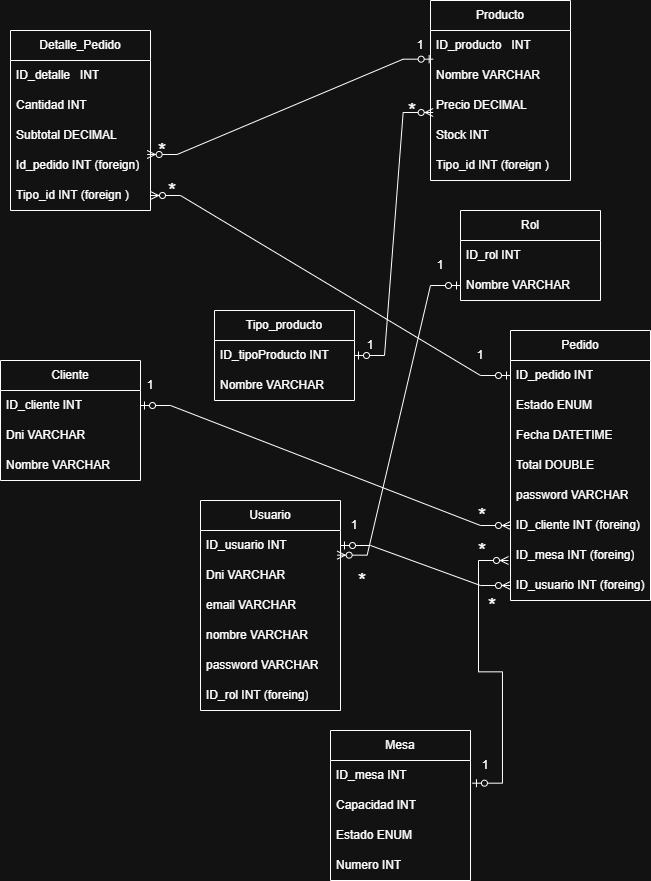

The diagram above was exported from draw.io. Its source (the exported page's mxGraphModel, read from the mxfile embedded in the PNG):
<mxGraphModel dx="729" dy="431" grid="1" gridSize="10" guides="1" tooltips="1" connect="1" arrows="1" fold="1" page="1" pageScale="1" pageWidth="827" pageHeight="1169" math="0" shadow="0">
  <root>
    <mxCell id="0" />
    <mxCell id="1" parent="0" />
    <mxCell id="UetFMyba0VYYprQ2YxDR-1" parent="1" style="swimlane;fontStyle=0;childLayout=stackLayout;horizontal=1;startSize=30;horizontalStack=0;resizeParent=1;resizeParentMax=0;resizeLast=0;collapsible=1;marginBottom=0;whiteSpace=wrap;html=1;" value="Producto" vertex="1">
      <mxGeometry height="180" width="140" x="490" y="110" as="geometry" />
    </mxCell>
    <mxCell id="UetFMyba0VYYprQ2YxDR-2" parent="UetFMyba0VYYprQ2YxDR-1" style="text;strokeColor=none;fillColor=none;align=left;verticalAlign=middle;spacingLeft=4;spacingRight=4;overflow=hidden;points=[[0,0.5],[1,0.5]];portConstraint=eastwest;rotatable=0;whiteSpace=wrap;html=1;" value="ID_producto&amp;nbsp; &amp;nbsp;INT" vertex="1">
      <mxGeometry height="30" width="140" y="30" as="geometry" />
    </mxCell>
    <mxCell id="UetFMyba0VYYprQ2YxDR-3" parent="UetFMyba0VYYprQ2YxDR-1" style="text;strokeColor=none;fillColor=none;align=left;verticalAlign=middle;spacingLeft=4;spacingRight=4;overflow=hidden;points=[[0,0.5],[1,0.5]];portConstraint=eastwest;rotatable=0;whiteSpace=wrap;html=1;" value="Nombre VARCHAR" vertex="1">
      <mxGeometry height="30" width="140" y="60" as="geometry" />
    </mxCell>
    <mxCell id="UetFMyba0VYYprQ2YxDR-4" parent="UetFMyba0VYYprQ2YxDR-1" style="text;strokeColor=none;fillColor=none;align=left;verticalAlign=middle;spacingLeft=4;spacingRight=4;overflow=hidden;points=[[0,0.5],[1,0.5]];portConstraint=eastwest;rotatable=0;whiteSpace=wrap;html=1;" value="Precio DECIMAL" vertex="1">
      <mxGeometry height="30" width="140" y="90" as="geometry" />
    </mxCell>
    <mxCell id="UetFMyba0VYYprQ2YxDR-5" parent="UetFMyba0VYYprQ2YxDR-1" style="text;strokeColor=none;fillColor=none;align=left;verticalAlign=middle;spacingLeft=4;spacingRight=4;overflow=hidden;points=[[0,0.5],[1,0.5]];portConstraint=eastwest;rotatable=0;whiteSpace=wrap;html=1;" value="Stock INT" vertex="1">
      <mxGeometry height="30" width="140" y="120" as="geometry" />
    </mxCell>
    <mxCell id="UetFMyba0VYYprQ2YxDR-6" parent="UetFMyba0VYYprQ2YxDR-1" style="text;strokeColor=none;fillColor=none;align=left;verticalAlign=middle;spacingLeft=4;spacingRight=4;overflow=hidden;points=[[0,0.5],[1,0.5]];portConstraint=eastwest;rotatable=0;whiteSpace=wrap;html=1;" value="&lt;span class=&quot;eujQNb&quot; data-sfc-root=&quot;c&quot; data-sfc-cb=&quot;&quot; style=&quot;font-family: &amp;quot;Google Sans&amp;quot;, Arial, sans-serif;&quot;&gt;&lt;font style=&quot;color: light-dark(rgb(230, 232, 240), rgb(251, 251, 251));&quot;&gt;Tipo_id INT (foreign )&lt;/font&gt;&lt;/span&gt;" vertex="1">
      <mxGeometry height="30" width="140" y="150" as="geometry" />
    </mxCell>
    <mxCell id="UetFMyba0VYYprQ2YxDR-7" parent="1" style="swimlane;fontStyle=0;childLayout=stackLayout;horizontal=1;startSize=30;horizontalStack=0;resizeParent=1;resizeParentMax=0;resizeLast=0;collapsible=1;marginBottom=0;whiteSpace=wrap;html=1;" value="Detalle_Pedido" vertex="1">
      <mxGeometry height="180" width="140" x="70" y="140" as="geometry" />
    </mxCell>
    <mxCell id="UetFMyba0VYYprQ2YxDR-8" parent="UetFMyba0VYYprQ2YxDR-7" style="text;strokeColor=none;fillColor=none;align=left;verticalAlign=middle;spacingLeft=4;spacingRight=4;overflow=hidden;points=[[0,0.5],[1,0.5]];portConstraint=eastwest;rotatable=0;whiteSpace=wrap;html=1;" value="ID_detalle&amp;nbsp; &amp;nbsp;INT" vertex="1">
      <mxGeometry height="30" width="140" y="30" as="geometry" />
    </mxCell>
    <mxCell id="UetFMyba0VYYprQ2YxDR-9" parent="UetFMyba0VYYprQ2YxDR-7" style="text;strokeColor=none;fillColor=none;align=left;verticalAlign=middle;spacingLeft=4;spacingRight=4;overflow=hidden;points=[[0,0.5],[1,0.5]];portConstraint=eastwest;rotatable=0;whiteSpace=wrap;html=1;" value="Cantidad INT" vertex="1">
      <mxGeometry height="30" width="140" y="60" as="geometry" />
    </mxCell>
    <mxCell id="UetFMyba0VYYprQ2YxDR-10" parent="UetFMyba0VYYprQ2YxDR-7" style="text;strokeColor=none;fillColor=none;align=left;verticalAlign=middle;spacingLeft=4;spacingRight=4;overflow=hidden;points=[[0,0.5],[1,0.5]];portConstraint=eastwest;rotatable=0;whiteSpace=wrap;html=1;" value="Subtotal DECIMAL" vertex="1">
      <mxGeometry height="30" width="140" y="90" as="geometry" />
    </mxCell>
    <mxCell id="UetFMyba0VYYprQ2YxDR-11" parent="UetFMyba0VYYprQ2YxDR-7" style="text;strokeColor=none;fillColor=none;align=left;verticalAlign=middle;spacingLeft=4;spacingRight=4;overflow=hidden;points=[[0,0.5],[1,0.5]];portConstraint=eastwest;rotatable=0;whiteSpace=wrap;html=1;" value="Id_pedido INT (foreign)" vertex="1">
      <mxGeometry height="30" width="140" y="120" as="geometry" />
    </mxCell>
    <mxCell id="UetFMyba0VYYprQ2YxDR-12" parent="UetFMyba0VYYprQ2YxDR-7" style="text;strokeColor=none;fillColor=none;align=left;verticalAlign=middle;spacingLeft=4;spacingRight=4;overflow=hidden;points=[[0,0.5],[1,0.5]];portConstraint=eastwest;rotatable=0;whiteSpace=wrap;html=1;" value="&lt;span class=&quot;eujQNb&quot; data-sfc-root=&quot;c&quot; data-sfc-cb=&quot;&quot; style=&quot;font-family: &amp;quot;Google Sans&amp;quot;, Arial, sans-serif;&quot;&gt;&lt;font style=&quot;color: light-dark(rgb(230, 232, 240), rgb(251, 251, 251));&quot;&gt;Tipo_id INT (foreign )&lt;/font&gt;&lt;/span&gt;" vertex="1">
      <mxGeometry height="30" width="140" y="150" as="geometry" />
    </mxCell>
    <mxCell id="UetFMyba0VYYprQ2YxDR-13" parent="1" style="swimlane;fontStyle=0;childLayout=stackLayout;horizontal=1;startSize=30;horizontalStack=0;resizeParent=1;resizeParentMax=0;resizeLast=0;collapsible=1;marginBottom=0;whiteSpace=wrap;html=1;" value="Rol" vertex="1">
      <mxGeometry height="90" width="140" x="520" y="320" as="geometry" />
    </mxCell>
    <mxCell id="UetFMyba0VYYprQ2YxDR-14" parent="UetFMyba0VYYprQ2YxDR-13" style="text;strokeColor=none;fillColor=none;align=left;verticalAlign=middle;spacingLeft=4;spacingRight=4;overflow=hidden;points=[[0,0.5],[1,0.5]];portConstraint=eastwest;rotatable=0;whiteSpace=wrap;html=1;" value="ID_rol INT" vertex="1">
      <mxGeometry height="30" width="140" y="30" as="geometry" />
    </mxCell>
    <mxCell id="UetFMyba0VYYprQ2YxDR-15" parent="UetFMyba0VYYprQ2YxDR-13" style="text;strokeColor=none;fillColor=none;align=left;verticalAlign=middle;spacingLeft=4;spacingRight=4;overflow=hidden;points=[[0,0.5],[1,0.5]];portConstraint=eastwest;rotatable=0;whiteSpace=wrap;html=1;" value="Nombre VARCHAR" vertex="1">
      <mxGeometry height="30" width="140" y="60" as="geometry" />
    </mxCell>
    <mxCell id="UetFMyba0VYYprQ2YxDR-17" parent="1" style="swimlane;fontStyle=0;childLayout=stackLayout;horizontal=1;startSize=30;horizontalStack=0;resizeParent=1;resizeParentMax=0;resizeLast=0;collapsible=1;marginBottom=0;whiteSpace=wrap;html=1;" value="Tipo_producto" vertex="1">
      <mxGeometry height="90" width="140" x="274" y="420" as="geometry" />
    </mxCell>
    <mxCell id="UetFMyba0VYYprQ2YxDR-18" parent="UetFMyba0VYYprQ2YxDR-17" style="text;strokeColor=none;fillColor=none;align=left;verticalAlign=middle;spacingLeft=4;spacingRight=4;overflow=hidden;points=[[0,0.5],[1,0.5]];portConstraint=eastwest;rotatable=0;whiteSpace=wrap;html=1;" value="ID_tipoProducto INT" vertex="1">
      <mxGeometry height="30" width="140" y="30" as="geometry" />
    </mxCell>
    <mxCell id="UetFMyba0VYYprQ2YxDR-19" parent="UetFMyba0VYYprQ2YxDR-17" style="text;strokeColor=none;fillColor=none;align=left;verticalAlign=middle;spacingLeft=4;spacingRight=4;overflow=hidden;points=[[0,0.5],[1,0.5]];portConstraint=eastwest;rotatable=0;whiteSpace=wrap;html=1;" value="Nombre VARCHAR" vertex="1">
      <mxGeometry height="30" width="140" y="60" as="geometry" />
    </mxCell>
    <mxCell id="UetFMyba0VYYprQ2YxDR-20" parent="1" style="swimlane;fontStyle=0;childLayout=stackLayout;horizontal=1;startSize=30;horizontalStack=0;resizeParent=1;resizeParentMax=0;resizeLast=0;collapsible=1;marginBottom=0;whiteSpace=wrap;html=1;" value="Cliente" vertex="1">
      <mxGeometry height="120" width="140" x="60" y="470" as="geometry" />
    </mxCell>
    <mxCell id="UetFMyba0VYYprQ2YxDR-21" parent="UetFMyba0VYYprQ2YxDR-20" style="text;strokeColor=none;fillColor=none;align=left;verticalAlign=middle;spacingLeft=4;spacingRight=4;overflow=hidden;points=[[0,0.5],[1,0.5]];portConstraint=eastwest;rotatable=0;whiteSpace=wrap;html=1;" value="ID_cliente INT" vertex="1">
      <mxGeometry height="30" width="140" y="30" as="geometry" />
    </mxCell>
    <mxCell id="UetFMyba0VYYprQ2YxDR-22" parent="UetFMyba0VYYprQ2YxDR-20" style="text;strokeColor=none;fillColor=none;align=left;verticalAlign=middle;spacingLeft=4;spacingRight=4;overflow=hidden;points=[[0,0.5],[1,0.5]];portConstraint=eastwest;rotatable=0;whiteSpace=wrap;html=1;" value="Dni VARCHAR" vertex="1">
      <mxGeometry height="30" width="140" y="60" as="geometry" />
    </mxCell>
    <mxCell id="UetFMyba0VYYprQ2YxDR-23" parent="UetFMyba0VYYprQ2YxDR-20" style="text;strokeColor=none;fillColor=none;align=left;verticalAlign=middle;spacingLeft=4;spacingRight=4;overflow=hidden;points=[[0,0.5],[1,0.5]];portConstraint=eastwest;rotatable=0;whiteSpace=wrap;html=1;" value="Nombre VARCHAR&amp;nbsp;" vertex="1">
      <mxGeometry height="30" width="140" y="90" as="geometry" />
    </mxCell>
    <mxCell id="UetFMyba0VYYprQ2YxDR-24" parent="1" style="swimlane;fontStyle=0;childLayout=stackLayout;horizontal=1;startSize=30;horizontalStack=0;resizeParent=1;resizeParentMax=0;resizeLast=0;collapsible=1;marginBottom=0;whiteSpace=wrap;html=1;" value="Usuario" vertex="1">
      <mxGeometry height="210" width="140" x="260" y="610" as="geometry" />
    </mxCell>
    <mxCell id="UetFMyba0VYYprQ2YxDR-25" parent="UetFMyba0VYYprQ2YxDR-24" style="text;strokeColor=none;fillColor=none;align=left;verticalAlign=middle;spacingLeft=4;spacingRight=4;overflow=hidden;points=[[0,0.5],[1,0.5]];portConstraint=eastwest;rotatable=0;whiteSpace=wrap;html=1;" value="ID_usuario INT" vertex="1">
      <mxGeometry height="30" width="140" y="30" as="geometry" />
    </mxCell>
    <mxCell id="UetFMyba0VYYprQ2YxDR-26" parent="UetFMyba0VYYprQ2YxDR-24" style="text;strokeColor=none;fillColor=none;align=left;verticalAlign=middle;spacingLeft=4;spacingRight=4;overflow=hidden;points=[[0,0.5],[1,0.5]];portConstraint=eastwest;rotatable=0;whiteSpace=wrap;html=1;" value="Dni VARCHAR" vertex="1">
      <mxGeometry height="30" width="140" y="60" as="geometry" />
    </mxCell>
    <mxCell id="UetFMyba0VYYprQ2YxDR-27" parent="UetFMyba0VYYprQ2YxDR-24" style="text;strokeColor=none;fillColor=none;align=left;verticalAlign=middle;spacingLeft=4;spacingRight=4;overflow=hidden;points=[[0,0.5],[1,0.5]];portConstraint=eastwest;rotatable=0;whiteSpace=wrap;html=1;" value="email VARCHAR" vertex="1">
      <mxGeometry height="30" width="140" y="90" as="geometry" />
    </mxCell>
    <mxCell id="UetFMyba0VYYprQ2YxDR-28" parent="UetFMyba0VYYprQ2YxDR-24" style="text;strokeColor=none;fillColor=none;align=left;verticalAlign=middle;spacingLeft=4;spacingRight=4;overflow=hidden;points=[[0,0.5],[1,0.5]];portConstraint=eastwest;rotatable=0;whiteSpace=wrap;html=1;" value="nombre VARCHAR" vertex="1">
      <mxGeometry height="30" width="140" y="120" as="geometry" />
    </mxCell>
    <mxCell id="UetFMyba0VYYprQ2YxDR-29" parent="UetFMyba0VYYprQ2YxDR-24" style="text;strokeColor=none;fillColor=none;align=left;verticalAlign=middle;spacingLeft=4;spacingRight=4;overflow=hidden;points=[[0,0.5],[1,0.5]];portConstraint=eastwest;rotatable=0;whiteSpace=wrap;html=1;" value="password VARCHAR" vertex="1">
      <mxGeometry height="30" width="140" y="150" as="geometry" />
    </mxCell>
    <mxCell id="UetFMyba0VYYprQ2YxDR-30" parent="UetFMyba0VYYprQ2YxDR-24" style="text;strokeColor=none;fillColor=none;align=left;verticalAlign=middle;spacingLeft=4;spacingRight=4;overflow=hidden;points=[[0,0.5],[1,0.5]];portConstraint=eastwest;rotatable=0;whiteSpace=wrap;html=1;" value="ID_rol INT (foreing)" vertex="1">
      <mxGeometry height="30" width="140" y="180" as="geometry" />
    </mxCell>
    <mxCell id="UetFMyba0VYYprQ2YxDR-31" parent="1" style="swimlane;fontStyle=0;childLayout=stackLayout;horizontal=1;startSize=30;horizontalStack=0;resizeParent=1;resizeParentMax=0;resizeLast=0;collapsible=1;marginBottom=0;whiteSpace=wrap;html=1;" value="Pedido" vertex="1">
      <mxGeometry height="270" width="140" x="570" y="440" as="geometry" />
    </mxCell>
    <mxCell id="UetFMyba0VYYprQ2YxDR-32" parent="UetFMyba0VYYprQ2YxDR-31" style="text;strokeColor=none;fillColor=none;align=left;verticalAlign=middle;spacingLeft=4;spacingRight=4;overflow=hidden;points=[[0,0.5],[1,0.5]];portConstraint=eastwest;rotatable=0;whiteSpace=wrap;html=1;" value="ID_pedido INT" vertex="1">
      <mxGeometry height="30" width="140" y="30" as="geometry" />
    </mxCell>
    <mxCell id="UetFMyba0VYYprQ2YxDR-33" parent="UetFMyba0VYYprQ2YxDR-31" style="text;strokeColor=none;fillColor=none;align=left;verticalAlign=middle;spacingLeft=4;spacingRight=4;overflow=hidden;points=[[0,0.5],[1,0.5]];portConstraint=eastwest;rotatable=0;whiteSpace=wrap;html=1;" value="Estado ENUM" vertex="1">
      <mxGeometry height="30" width="140" y="60" as="geometry" />
    </mxCell>
    <mxCell id="UetFMyba0VYYprQ2YxDR-34" parent="UetFMyba0VYYprQ2YxDR-31" style="text;strokeColor=none;fillColor=none;align=left;verticalAlign=middle;spacingLeft=4;spacingRight=4;overflow=hidden;points=[[0,0.5],[1,0.5]];portConstraint=eastwest;rotatable=0;whiteSpace=wrap;html=1;" value="Fecha DATETIME" vertex="1">
      <mxGeometry height="30" width="140" y="90" as="geometry" />
    </mxCell>
    <mxCell id="UetFMyba0VYYprQ2YxDR-35" parent="UetFMyba0VYYprQ2YxDR-31" style="text;strokeColor=none;fillColor=none;align=left;verticalAlign=middle;spacingLeft=4;spacingRight=4;overflow=hidden;points=[[0,0.5],[1,0.5]];portConstraint=eastwest;rotatable=0;whiteSpace=wrap;html=1;" value="Total DOUBLE" vertex="1">
      <mxGeometry height="30" width="140" y="120" as="geometry" />
    </mxCell>
    <mxCell id="UetFMyba0VYYprQ2YxDR-36" parent="UetFMyba0VYYprQ2YxDR-31" style="text;strokeColor=none;fillColor=none;align=left;verticalAlign=middle;spacingLeft=4;spacingRight=4;overflow=hidden;points=[[0,0.5],[1,0.5]];portConstraint=eastwest;rotatable=0;whiteSpace=wrap;html=1;" value="password VARCHAR" vertex="1">
      <mxGeometry height="30" width="140" y="150" as="geometry" />
    </mxCell>
    <mxCell id="UetFMyba0VYYprQ2YxDR-37" parent="UetFMyba0VYYprQ2YxDR-31" style="text;strokeColor=none;fillColor=none;align=left;verticalAlign=middle;spacingLeft=4;spacingRight=4;overflow=hidden;points=[[0,0.5],[1,0.5]];portConstraint=eastwest;rotatable=0;whiteSpace=wrap;html=1;" value="ID_cliente INT (foreing)" vertex="1">
      <mxGeometry height="30" width="140" y="180" as="geometry" />
    </mxCell>
    <mxCell id="UetFMyba0VYYprQ2YxDR-39" parent="UetFMyba0VYYprQ2YxDR-31" style="text;strokeColor=none;fillColor=none;align=left;verticalAlign=middle;spacingLeft=4;spacingRight=4;overflow=hidden;points=[[0,0.5],[1,0.5]];portConstraint=eastwest;rotatable=0;whiteSpace=wrap;html=1;" value="ID_mesa INT (foreing)" vertex="1">
      <mxGeometry height="30" width="140" y="210" as="geometry" />
    </mxCell>
    <mxCell id="UetFMyba0VYYprQ2YxDR-38" parent="UetFMyba0VYYprQ2YxDR-31" style="text;strokeColor=none;fillColor=none;align=left;verticalAlign=middle;spacingLeft=4;spacingRight=4;overflow=hidden;points=[[0,0.5],[1,0.5]];portConstraint=eastwest;rotatable=0;whiteSpace=wrap;html=1;" value="ID_usuario INT (foreing)" vertex="1">
      <mxGeometry height="30" width="140" y="240" as="geometry" />
    </mxCell>
    <mxCell id="UetFMyba0VYYprQ2YxDR-40" parent="1" style="swimlane;fontStyle=0;childLayout=stackLayout;horizontal=1;startSize=30;horizontalStack=0;resizeParent=1;resizeParentMax=0;resizeLast=0;collapsible=1;marginBottom=0;whiteSpace=wrap;html=1;" value="Mesa" vertex="1">
      <mxGeometry height="150" width="140" x="390" y="840" as="geometry" />
    </mxCell>
    <mxCell id="UetFMyba0VYYprQ2YxDR-41" parent="UetFMyba0VYYprQ2YxDR-40" style="text;strokeColor=none;fillColor=none;align=left;verticalAlign=middle;spacingLeft=4;spacingRight=4;overflow=hidden;points=[[0,0.5],[1,0.5]];portConstraint=eastwest;rotatable=0;whiteSpace=wrap;html=1;" value="ID_mesa INT" vertex="1">
      <mxGeometry height="30" width="140" y="30" as="geometry" />
    </mxCell>
    <mxCell id="UetFMyba0VYYprQ2YxDR-42" parent="UetFMyba0VYYprQ2YxDR-40" style="text;strokeColor=none;fillColor=none;align=left;verticalAlign=middle;spacingLeft=4;spacingRight=4;overflow=hidden;points=[[0,0.5],[1,0.5]];portConstraint=eastwest;rotatable=0;whiteSpace=wrap;html=1;" value="Capacidad INT" vertex="1">
      <mxGeometry height="30" width="140" y="60" as="geometry" />
    </mxCell>
    <mxCell id="UetFMyba0VYYprQ2YxDR-43" parent="UetFMyba0VYYprQ2YxDR-40" style="text;strokeColor=none;fillColor=none;align=left;verticalAlign=middle;spacingLeft=4;spacingRight=4;overflow=hidden;points=[[0,0.5],[1,0.5]];portConstraint=eastwest;rotatable=0;whiteSpace=wrap;html=1;" value="Estado ENUM" vertex="1">
      <mxGeometry height="30" width="140" y="90" as="geometry" />
    </mxCell>
    <mxCell id="UetFMyba0VYYprQ2YxDR-44" parent="UetFMyba0VYYprQ2YxDR-40" style="text;strokeColor=none;fillColor=none;align=left;verticalAlign=middle;spacingLeft=4;spacingRight=4;overflow=hidden;points=[[0,0.5],[1,0.5]];portConstraint=eastwest;rotatable=0;whiteSpace=wrap;html=1;" value="Numero INT" vertex="1">
      <mxGeometry height="30" width="140" y="120" as="geometry" />
    </mxCell>
    <mxCell id="UetFMyba0VYYprQ2YxDR-45" edge="1" parent="1" source="UetFMyba0VYYprQ2YxDR-3" style="edgeStyle=entityRelationEdgeStyle;fontSize=12;html=1;endArrow=ERzeroToMany;startArrow=ERzeroToOne;rounded=0;exitX=0.019;exitY=-0.044;exitDx=0;exitDy=0;exitPerimeter=0;entryX=0.976;entryY=0.133;entryDx=0;entryDy=0;entryPerimeter=0;" target="UetFMyba0VYYprQ2YxDR-11" value="">
      <mxGeometry height="100" relative="1" width="100" as="geometry">
        <mxPoint x="370" y="320" as="sourcePoint" />
        <mxPoint x="260" y="260" as="targetPoint" />
      </mxGeometry>
    </mxCell>
    <mxCell id="UetFMyba0VYYprQ2YxDR-46" parent="1" style="text;html=1;whiteSpace=wrap;strokeColor=none;fillColor=none;align=center;verticalAlign=middle;rounded=0;" value="&lt;font style=&quot;font-size: 21px;&quot;&gt;*&amp;nbsp;&lt;/font&gt;" vertex="1">
      <mxGeometry height="40" width="70" x="190" y="240" as="geometry" />
    </mxCell>
    <mxCell id="UetFMyba0VYYprQ2YxDR-47" parent="1" style="text;html=1;whiteSpace=wrap;strokeColor=none;fillColor=none;align=center;verticalAlign=middle;rounded=0;" value="1" vertex="1">
      <mxGeometry height="30" width="60" x="450" y="140" as="geometry" />
    </mxCell>
    <mxCell id="UetFMyba0VYYprQ2YxDR-48" edge="1" parent="1" source="UetFMyba0VYYprQ2YxDR-17" style="edgeStyle=entityRelationEdgeStyle;fontSize=12;html=1;endArrow=ERzeroToMany;startArrow=ERzeroToOne;rounded=0;entryX=0.019;entryY=0.733;entryDx=0;entryDy=0;entryPerimeter=0;" target="UetFMyba0VYYprQ2YxDR-4" value="">
      <mxGeometry height="100" relative="1" width="100" as="geometry">
        <mxPoint x="353.99999999999994" y="356.01" as="sourcePoint" />
        <mxPoint x="470" y="220" as="targetPoint" />
      </mxGeometry>
    </mxCell>
    <mxCell id="UetFMyba0VYYprQ2YxDR-50" parent="1" style="text;html=1;whiteSpace=wrap;strokeColor=none;fillColor=none;align=center;verticalAlign=middle;rounded=0;" value="1" vertex="1">
      <mxGeometry height="30" width="60" x="400" y="440" as="geometry" />
    </mxCell>
    <mxCell id="UetFMyba0VYYprQ2YxDR-51" parent="1" style="text;html=1;whiteSpace=wrap;strokeColor=none;fillColor=none;align=center;verticalAlign=middle;rounded=0;" value="&lt;font style=&quot;font-size: 21px;&quot;&gt;*&amp;nbsp;&lt;/font&gt;" vertex="1">
      <mxGeometry height="40" width="70" x="440" y="200" as="geometry" />
    </mxCell>
    <mxCell id="UetFMyba0VYYprQ2YxDR-53" edge="1" parent="1" source="UetFMyba0VYYprQ2YxDR-32" style="edgeStyle=entityRelationEdgeStyle;fontSize=12;html=1;endArrow=ERzeroToMany;startArrow=ERzeroToOne;rounded=0;entryX=1;entryY=0.5;entryDx=0;entryDy=0;exitX=0;exitY=0.5;exitDx=0;exitDy=0;" target="UetFMyba0VYYprQ2YxDR-12" value="">
      <mxGeometry height="100" relative="1" width="100" as="geometry">
        <mxPoint x="370" y="410" as="sourcePoint" />
        <mxPoint x="470" y="310" as="targetPoint" />
      </mxGeometry>
    </mxCell>
    <mxCell id="UetFMyba0VYYprQ2YxDR-54" parent="1" style="text;html=1;whiteSpace=wrap;strokeColor=none;fillColor=none;align=center;verticalAlign=middle;rounded=0;" value="1" vertex="1">
      <mxGeometry height="30" width="60" x="510" y="450" as="geometry" />
    </mxCell>
    <mxCell id="UetFMyba0VYYprQ2YxDR-55" parent="1" style="text;html=1;whiteSpace=wrap;strokeColor=none;fillColor=none;align=center;verticalAlign=middle;rounded=0;" value="&lt;font style=&quot;font-size: 21px;&quot;&gt;*&amp;nbsp;&lt;/font&gt;" vertex="1">
      <mxGeometry height="40" width="70" x="200" y="280" as="geometry" />
    </mxCell>
    <mxCell id="UetFMyba0VYYprQ2YxDR-56" edge="1" parent="1" source="UetFMyba0VYYprQ2YxDR-15" style="edgeStyle=entityRelationEdgeStyle;fontSize=12;html=1;endArrow=ERzeroToMany;startArrow=ERzeroToOne;rounded=0;exitX=0;exitY=0.5;exitDx=0;exitDy=0;entryX=0.976;entryY=0.822;entryDx=0;entryDy=0;entryPerimeter=0;" target="UetFMyba0VYYprQ2YxDR-25" value="">
      <mxGeometry height="100" relative="1" width="100" as="geometry">
        <mxPoint x="370" y="410" as="sourcePoint" />
        <mxPoint x="470" y="310" as="targetPoint" />
      </mxGeometry>
    </mxCell>
    <mxCell id="UetFMyba0VYYprQ2YxDR-57" parent="1" style="text;html=1;whiteSpace=wrap;strokeColor=none;fillColor=none;align=center;verticalAlign=middle;rounded=0;" value="1" vertex="1">
      <mxGeometry height="30" width="60" x="470" y="360" as="geometry" />
    </mxCell>
    <mxCell id="UetFMyba0VYYprQ2YxDR-58" parent="1" style="text;html=1;whiteSpace=wrap;strokeColor=none;fillColor=none;align=center;verticalAlign=middle;rounded=0;" value="&lt;font style=&quot;font-size: 21px;&quot;&gt;*&amp;nbsp;&lt;/font&gt;" vertex="1">
      <mxGeometry height="40" width="70" x="390" y="670" as="geometry" />
    </mxCell>
    <mxCell id="UetFMyba0VYYprQ2YxDR-59" edge="1" parent="1" source="UetFMyba0VYYprQ2YxDR-21" style="edgeStyle=entityRelationEdgeStyle;fontSize=12;html=1;endArrow=ERzeroToMany;startArrow=ERzeroToOne;rounded=0;" target="UetFMyba0VYYprQ2YxDR-37" value="">
      <mxGeometry height="100" relative="1" width="100" as="geometry">
        <mxPoint x="370" y="710" as="sourcePoint" />
        <mxPoint x="470" y="610" as="targetPoint" />
      </mxGeometry>
    </mxCell>
    <mxCell id="UetFMyba0VYYprQ2YxDR-60" parent="1" style="text;html=1;whiteSpace=wrap;strokeColor=none;fillColor=none;align=center;verticalAlign=middle;rounded=0;" value="1" vertex="1">
      <mxGeometry height="30" width="60" x="180" y="480" as="geometry" />
    </mxCell>
    <mxCell id="UetFMyba0VYYprQ2YxDR-62" parent="1" style="text;html=1;whiteSpace=wrap;strokeColor=none;fillColor=none;align=center;verticalAlign=middle;rounded=0;" value="&lt;font style=&quot;font-size: 21px;&quot;&gt;*&amp;nbsp;&lt;/font&gt;" vertex="1">
      <mxGeometry height="50" width="70" x="510" y="600" as="geometry" />
    </mxCell>
    <mxCell id="UetFMyba0VYYprQ2YxDR-63" edge="1" parent="1" source="UetFMyba0VYYprQ2YxDR-25" style="edgeStyle=entityRelationEdgeStyle;fontSize=12;html=1;endArrow=ERzeroToMany;startArrow=ERzeroToOne;rounded=0;" target="UetFMyba0VYYprQ2YxDR-38" value="">
      <mxGeometry height="100" relative="1" width="100" as="geometry">
        <mxPoint x="370" y="710" as="sourcePoint" />
        <mxPoint x="470" y="610" as="targetPoint" />
      </mxGeometry>
    </mxCell>
    <mxCell id="UetFMyba0VYYprQ2YxDR-65" parent="1" style="text;html=1;whiteSpace=wrap;strokeColor=none;fillColor=none;align=center;verticalAlign=middle;rounded=0;" value="1" vertex="1">
      <mxGeometry height="30" width="60" x="384" y="620" as="geometry" />
    </mxCell>
    <mxCell id="UetFMyba0VYYprQ2YxDR-66" parent="1" style="text;html=1;whiteSpace=wrap;strokeColor=none;fillColor=none;align=center;verticalAlign=middle;rounded=0;" value="&lt;font style=&quot;font-size: 21px;&quot;&gt;*&amp;nbsp;&lt;/font&gt;" vertex="1">
      <mxGeometry height="40" width="70" x="520" y="695" as="geometry" />
    </mxCell>
    <mxCell id="UetFMyba0VYYprQ2YxDR-67" edge="1" parent="1" source="UetFMyba0VYYprQ2YxDR-41" style="edgeStyle=entityRelationEdgeStyle;fontSize=12;html=1;endArrow=ERzeroToMany;startArrow=ERzeroToOne;rounded=0;exitX=1.014;exitY=0.756;exitDx=0;exitDy=0;exitPerimeter=0;" value="">
      <mxGeometry height="100" relative="1" width="100" as="geometry">
        <mxPoint x="552" y="890" as="sourcePoint" />
        <mxPoint x="568" y="670" as="targetPoint" />
      </mxGeometry>
    </mxCell>
    <mxCell id="UetFMyba0VYYprQ2YxDR-68" parent="1" style="text;html=1;whiteSpace=wrap;strokeColor=none;fillColor=none;align=center;verticalAlign=middle;rounded=0;" value="&lt;font style=&quot;font-size: 21px;&quot;&gt;*&amp;nbsp;&lt;/font&gt;" vertex="1">
      <mxGeometry height="40" width="70" x="510" y="640" as="geometry" />
    </mxCell>
    <mxCell id="UetFMyba0VYYprQ2YxDR-69" parent="1" style="text;html=1;whiteSpace=wrap;strokeColor=none;fillColor=none;align=center;verticalAlign=middle;rounded=0;" value="1" vertex="1">
      <mxGeometry height="30" width="60" x="515" y="860" as="geometry" />
    </mxCell>
  </root>
</mxGraphModel>